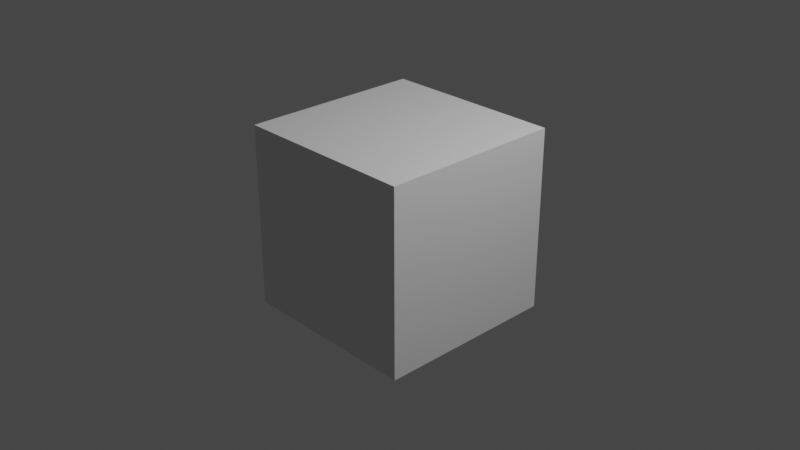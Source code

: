 # Source: horloge.blend  (saved by Blender 3.4.6; exported with 4.5.12 LTS)
import bpy
from mathutils import Matrix  # noqa: F401  (used for matrix-valued properties, if any)

bpy.ops.wm.read_factory_settings(use_empty=True)
scene = bpy.context.scene
scene.name = 'Scene'

# ---- collections
col_collection = bpy.data.collections.new('Collection'); scene.collection.children.link(col_collection)

# ---- materials (node trees are filled in below, after node groups)
mat_material = bpy.data.materials.new('Material')
mat_material.alpha_threshold = 0.0
mat_material.use_transparent_shadow = False
mat_material.roughness = 0.5
mat_material.line_color = (0.0, 0.0, 0.0, 1.0)

# ---- material node trees
mat_material.use_nodes = True; mat_material.node_tree.nodes.clear()
_N = mat_material.node_tree.nodes; _L = mat_material.node_tree.links
n0 = _N.new('ShaderNodeOutputMaterial'); n0.name = 'Material Output'; n0.location = (300, 300)
n1 = _N.new('ShaderNodeBsdfPrincipled'); n1.name = 'Principled BSDF'; n1.location = (10, 300)
n1.distribution = 'GGX'
n1.subsurface_method = 'RANDOM_WALK_SKIN'
n1.inputs[3].default_value = 1.45
n1.inputs[27].default_value = (0.0, 0.0, 0.0, 1.0)
n1.inputs[28].default_value = 1.0
_L.new(n1.outputs[0], n0.inputs[0])
n0.is_active_output = True

# ---- world
world_world = bpy.data.worlds.new('World'); scene.world = world_world
world_world.use_nodes = True; world_world.node_tree.nodes.clear()
_N = world_world.node_tree.nodes; _L = world_world.node_tree.links
n0 = _N.new('ShaderNodeOutputWorld'); n0.name = 'World Output'; n0.location = (300, 300)
n1 = _N.new('ShaderNodeBackground'); n1.name = 'Background'; n1.location = (10, 300)
n1.inputs[0].default_value = (0.05088, 0.05088, 0.05088, 1.0)
_L.new(n1.outputs[0], n0.inputs[0])
n0.is_active_output = True
world_world.color = (0.05088, 0.05088, 0.05088)
world_world.use_sun_shadow = False
world_world.sun_shadow_jitter_overblur = 0.0

# ---- cameras
cam_camera = bpy.data.cameras.new('Camera')
cam_camera.clip_end = 100.0
cam_camera.ortho_scale = 7.314

# ---- lights
light_light = bpy.data.lights.new('Light', 'POINT')
light_light.transmission_factor = 0.0
light_light.energy = 1000.0
light_light.shadow_soft_size = 0.1
light_light.shadow_maximum_resolution = 0.006
light_light.use_absolute_resolution = True

# ---- meshes
me_cube = bpy.data.meshes.new('Cube')
me_cube.from_pydata([(1.0, 1.0, 1.0), (1.0, 1.0, -1.0), (1.0, -1.0, 1.0), (1.0, -1.0, -1.0), (-1.0, 1.0, 1.0), (-1.0, 1.0, -1.0), (-1.0, -1.0, 1.0), (-1.0, -1.0, -1.0)], [], [(0, 4, 6, 2), (3, 2, 6, 7), (7, 6, 4, 5), (5, 1, 3, 7), (1, 0, 2, 3), (5, 4, 0, 1)])
_uv = me_cube.uv_layers.new(name='UVMap')
_uv.uv.foreach_set('vector', [0.625, 0.5, 0.875, 0.5, 0.875, 0.75, 0.625, 0.75, 0.375, 0.75, 0.625, 0.75, 0.625, 1.0, 0.375, 1.0, 0.375, 0.0, 0.625, 0.0, 0.625, 0.25, 0.375, 0.25, 0.125, 0.5, 0.375, 0.5, 0.375, 0.75, 0.125, 0.75, 0.375, 0.5, 0.625, 0.5, 0.625, 0.75, 0.375, 0.75, 0.375, 0.25, 0.625, 0.25, 0.625, 0.5, 0.375, 0.5])
me_cube.materials.append(mat_material)
me_cube.use_mirror_vertex_groups = False
me_cube.update()

# ---- objects
ob_cube = bpy.data.objects.new('Cube', me_cube)
ob_light = bpy.data.objects.new('Light', light_light)
ob_camera = bpy.data.objects.new('Camera', cam_camera)

# ---- transforms, parenting, visibility, modifiers, constraints
ob_cube.location = (0.0, 0.0, 0.0)
ob_cube.lock_rotations_4d = False
ob_cube.empty_display_type = 'ARROWS'
ob_cube.lineart.crease_threshold = 0.0
ob_light.location = (4.076, 1.005, 5.904)
ob_light.rotation_euler = (0.6503, 0.05522, 1.866)
ob_light.lock_rotations_4d = False
ob_light.empty_display_type = 'ARROWS'
ob_light.color = (0.0, 0.0, 0.0, 0.0)
ob_light.lineart.crease_threshold = 0.0
ob_camera.location = (7.359, -6.926, 4.958)
ob_camera.rotation_euler = (1.109, 0.0, 0.8149)
ob_camera.lock_rotations_4d = False
ob_camera.empty_display_type = 'ARROWS'
ob_camera.color = (0.0, 0.0, 0.0, 0.0)
ob_camera.display_type = 'WIRE'
ob_camera.lineart.crease_threshold = 0.0

# ---- collection membership
col_collection.objects.link(ob_cube)
col_collection.objects.link(ob_light)
col_collection.objects.link(ob_camera)

# ---- scene / render settings (as saved in the file)
scene.camera = ob_camera
scene.frame_start = 1; scene.frame_end = 250; scene.frame_set(1)
scene.render.engine = 'BLENDER_EEVEE_NEXT'
scene.cycles.sampling_pattern = 'TABULATED_SOBOL'
scene.cycles.use_light_tree = False
scene.view_settings.view_transform = 'Filmic'
bpy.context.view_layer.update()
